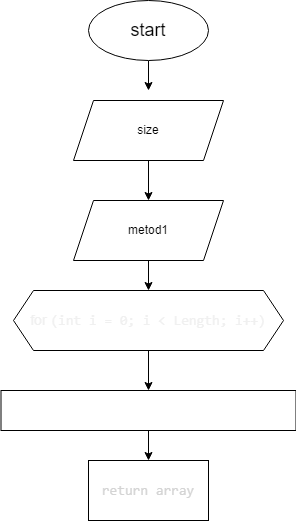

The diagram above was exported from draw.io. Its source (the exported page's mxGraphModel, read from the mxfile embedded in the PNG):
<mxGraphModel dx="426" dy="543" grid="1" gridSize="10" guides="1" tooltips="1" connect="1" arrows="1" fold="1" page="1" pageScale="1" pageWidth="827" pageHeight="1169" math="0" shadow="0">
  <root>
    <mxCell id="0" />
    <mxCell id="1" parent="0" />
    <mxCell id="30" value="" style="edgeStyle=none;html=1;" parent="1" source="2" edge="1">
      <mxGeometry relative="1" as="geometry">
        <mxPoint x="400" y="120" as="targetPoint" />
      </mxGeometry>
    </mxCell>
    <mxCell id="2" value="&lt;font style=&quot;font-size: 18px;&quot;&gt;start&lt;/font&gt;" style="ellipse;whiteSpace=wrap;html=1;" parent="1" vertex="1">
      <mxGeometry x="340" y="30" width="120" height="60" as="geometry" />
    </mxCell>
    <mxCell id="105" value="" style="edgeStyle=none;html=1;" edge="1" parent="1" source="103" target="104">
      <mxGeometry relative="1" as="geometry" />
    </mxCell>
    <mxCell id="103" value="size" style="shape=parallelogram;perimeter=parallelogramPerimeter;whiteSpace=wrap;html=1;fixedSize=1;" vertex="1" parent="1">
      <mxGeometry x="325" y="130" width="150" height="60" as="geometry" />
    </mxCell>
    <mxCell id="113" value="" style="edgeStyle=none;html=1;fontSize=14;fontColor=#F0F0F0;" edge="1" parent="1" source="104" target="112">
      <mxGeometry relative="1" as="geometry" />
    </mxCell>
    <mxCell id="104" value="metod1" style="shape=parallelogram;perimeter=parallelogramPerimeter;whiteSpace=wrap;html=1;fixedSize=1;" vertex="1" parent="1">
      <mxGeometry x="325" y="230" width="150" height="60" as="geometry" />
    </mxCell>
    <mxCell id="115" value="" style="edgeStyle=none;html=1;fontSize=14;fontColor=#F0F0F0;" edge="1" parent="1" source="112" target="114">
      <mxGeometry relative="1" as="geometry" />
    </mxCell>
    <mxCell id="112" value="for&amp;nbsp;&lt;span style=&quot;font-family: Consolas, &amp;quot;Courier New&amp;quot;, monospace;&quot;&gt;(&lt;/span&gt;&lt;span style=&quot;font-family: Consolas, &amp;quot;Courier New&amp;quot;, monospace;&quot;&gt;int&lt;/span&gt;&lt;span style=&quot;font-family: Consolas, &amp;quot;Courier New&amp;quot;, monospace;&quot;&gt;&amp;nbsp;&lt;/span&gt;&lt;span style=&quot;font-family: Consolas, &amp;quot;Courier New&amp;quot;, monospace;&quot;&gt;i&lt;/span&gt;&lt;span style=&quot;font-family: Consolas, &amp;quot;Courier New&amp;quot;, monospace;&quot;&gt;&amp;nbsp;&lt;/span&gt;&lt;span style=&quot;font-family: Consolas, &amp;quot;Courier New&amp;quot;, monospace;&quot;&gt;=&lt;/span&gt;&lt;span style=&quot;font-family: Consolas, &amp;quot;Courier New&amp;quot;, monospace;&quot;&gt;&amp;nbsp;&lt;/span&gt;&lt;span style=&quot;font-family: Consolas, &amp;quot;Courier New&amp;quot;, monospace;&quot;&gt;0&lt;/span&gt;&lt;span style=&quot;font-family: Consolas, &amp;quot;Courier New&amp;quot;, monospace;&quot;&gt;;&amp;nbsp;&lt;/span&gt;&lt;span style=&quot;font-family: Consolas, &amp;quot;Courier New&amp;quot;, monospace;&quot;&gt;i&lt;/span&gt;&lt;span style=&quot;font-family: Consolas, &amp;quot;Courier New&amp;quot;, monospace;&quot;&gt;&amp;nbsp;&lt;/span&gt;&lt;span style=&quot;font-family: Consolas, &amp;quot;Courier New&amp;quot;, monospace;&quot;&gt;&amp;lt;&lt;/span&gt;&lt;span style=&quot;font-family: Consolas, &amp;quot;Courier New&amp;quot;, monospace;&quot;&gt;&amp;nbsp;&lt;/span&gt;&lt;span style=&quot;font-family: Consolas, &amp;quot;Courier New&amp;quot;, monospace;&quot;&gt;Length&lt;/span&gt;&lt;span style=&quot;font-family: Consolas, &amp;quot;Courier New&amp;quot;, monospace;&quot;&gt;;&amp;nbsp;&lt;/span&gt;&lt;span style=&quot;font-family: Consolas, &amp;quot;Courier New&amp;quot;, monospace;&quot;&gt;i&lt;/span&gt;&lt;span style=&quot;font-family: Consolas, &amp;quot;Courier New&amp;quot;, monospace;&quot;&gt;++&lt;/span&gt;&lt;span style=&quot;font-family: Consolas, &amp;quot;Courier New&amp;quot;, monospace;&quot;&gt;)&lt;/span&gt;" style="shape=hexagon;perimeter=hexagonPerimeter2;whiteSpace=wrap;html=1;fixedSize=1;labelBackgroundColor=none;fontSize=14;fontColor=#F0F0F0;" vertex="1" parent="1">
      <mxGeometry x="265" y="320" width="270" height="60" as="geometry" />
    </mxCell>
    <mxCell id="117" value="" style="edgeStyle=none;html=1;fontSize=13;fontColor=#FFFFFF;" edge="1" parent="1" source="114" target="116">
      <mxGeometry relative="1" as="geometry" />
    </mxCell>
    <mxCell id="114" value="&lt;div style=&quot;font-family: Consolas, &amp;quot;Courier New&amp;quot;, monospace; line-height: 24px;&quot;&gt;&lt;font style=&quot;font-size: 13px;&quot; color=&quot;#ffffff&quot;&gt;array[i]= random.Next(100, 999)&lt;/font&gt;&lt;/div&gt;" style="whiteSpace=wrap;html=1;fontSize=14;fontColor=#F0F0F0;labelBackgroundColor=none;" vertex="1" parent="1">
      <mxGeometry x="252.5" y="420" width="295" height="40" as="geometry" />
    </mxCell>
    <mxCell id="116" value="&lt;div style=&quot;font-family: Consolas, &amp;quot;Courier New&amp;quot;, monospace; line-height: 24px;&quot;&gt;&lt;font color=&quot;#d4d4d4&quot;&gt;return array&lt;/font&gt;&lt;/div&gt;" style="whiteSpace=wrap;html=1;fontSize=14;fontColor=#F0F0F0;labelBackgroundColor=none;" vertex="1" parent="1">
      <mxGeometry x="340" y="490" width="120" height="60" as="geometry" />
    </mxCell>
  </root>
</mxGraphModel>